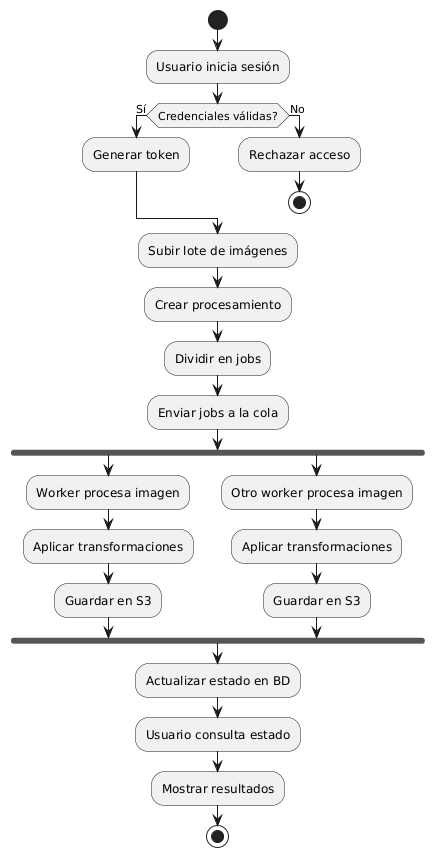

The diagram above was rendered by PlantUML. Its source (embedded in the PNG):
@startuml
start

:Usuario inicia sesión;

if (Credenciales válidas?) then (Sí)
  :Generar token;
else (No)
  :Rechazar acceso;
  stop
endif

:Subir lote de imágenes;

:Crear procesamiento;

:Dividir en jobs;

:Enviar jobs a la cola;

fork
  :Worker procesa imagen;
  :Aplicar transformaciones;
  :Guardar en S3;
fork again
  :Otro worker procesa imagen;
  :Aplicar transformaciones;
  :Guardar en S3;
end fork

:Actualizar estado en BD;

:Usuario consulta estado;

:Mostrar resultados;

stop
@enduml